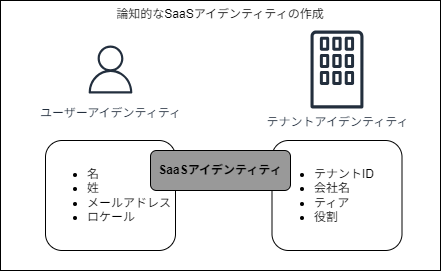

The diagram above was exported from draw.io. Its source (the exported page's mxGraphModel, read from the mxfile embedded in the PNG):
<mxGraphModel dx="754" dy="405" grid="1" gridSize="10" guides="1" tooltips="1" connect="1" arrows="1" fold="1" page="1" pageScale="1" pageWidth="850" pageHeight="1100" math="0" shadow="0">
  <root>
    <mxCell id="0" />
    <mxCell id="1" parent="0" />
    <mxCell id="7" value="論知的なSaaSアイデンティティの作成" style="rounded=0;whiteSpace=wrap;html=1;verticalAlign=top;" vertex="1" parent="1">
      <mxGeometry x="160" y="30" width="440" height="270" as="geometry" />
    </mxCell>
    <mxCell id="2" value="テナントアイデンティティ" style="sketch=0;outlineConnect=0;fontColor=#232F3E;gradientColor=none;fillColor=#232F3D;strokeColor=none;dashed=0;verticalLabelPosition=bottom;verticalAlign=top;align=center;html=1;fontSize=12;fontStyle=0;aspect=fixed;pointerEvents=1;shape=mxgraph.aws4.corporate_data_center;" vertex="1" parent="1">
      <mxGeometry x="470" y="60" width="53" height="78" as="geometry" />
    </mxCell>
    <mxCell id="3" value="ユーザーアイデンティティ" style="sketch=0;outlineConnect=0;fontColor=#232F3E;gradientColor=none;strokeColor=#232F3E;fillColor=#ffffff;dashed=0;verticalLabelPosition=bottom;verticalAlign=top;align=center;html=1;fontSize=12;fontStyle=0;aspect=fixed;shape=mxgraph.aws4.resourceIcon;resIcon=mxgraph.aws4.user;" vertex="1" parent="1">
      <mxGeometry x="240" y="69" width="60" height="60" as="geometry" />
    </mxCell>
    <mxCell id="4" value="&lt;ul&gt;&lt;li&gt;名&lt;/li&gt;&lt;li&gt;姓&lt;/li&gt;&lt;li&gt;メールアドレス&lt;/li&gt;&lt;li&gt;ロケール&lt;/li&gt;&lt;/ul&gt;" style="rounded=1;whiteSpace=wrap;html=1;align=left;" vertex="1" parent="1">
      <mxGeometry x="205" y="170" width="130" height="110" as="geometry" />
    </mxCell>
    <mxCell id="5" value="&lt;ul&gt;&lt;li&gt;テナントID&lt;/li&gt;&lt;li&gt;会社名&lt;/li&gt;&lt;li&gt;ティア&lt;/li&gt;&lt;li&gt;役割&lt;/li&gt;&lt;/ul&gt;" style="rounded=1;whiteSpace=wrap;html=1;align=left;" vertex="1" parent="1">
      <mxGeometry x="431.5" y="170" width="130" height="110" as="geometry" />
    </mxCell>
    <mxCell id="6" value="SaaSアイデンティティ" style="rounded=1;whiteSpace=wrap;html=1;fontStyle=1;fillColor=#999999;" vertex="1" parent="1">
      <mxGeometry x="310" y="180" width="140" height="40" as="geometry" />
    </mxCell>
  </root>
</mxGraphModel>